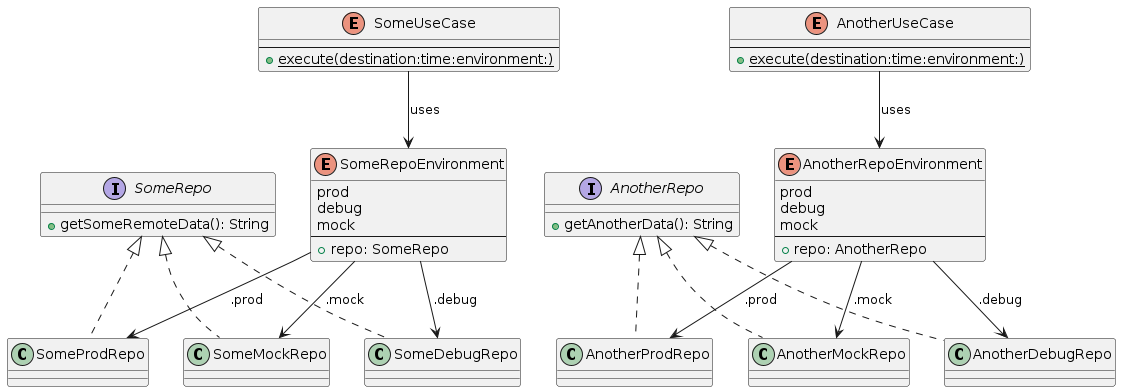

The diagram above was rendered by PlantUML. Its source (embedded in the PNG):
@startuml

interface SomeRepo {
    + getSomeRemoteData(): String
}

interface AnotherRepo {
    + getAnotherData(): String
}

class SomeProdRepo implements SomeRepo
class SomeDebugRepo implements SomeRepo
class SomeMockRepo implements SomeRepo

class AnotherProdRepo implements AnotherRepo
class AnotherDebugRepo implements AnotherRepo
class AnotherMockRepo implements AnotherRepo

enum SomeRepoEnvironment {
    prod
    debug
    mock
    --
    + repo: SomeRepo
}

enum AnotherRepoEnvironment {
    prod
    debug
    mock
    --
    + repo: AnotherRepo
}

SomeRepoEnvironment --> SomeProdRepo : .prod
SomeRepoEnvironment --> SomeDebugRepo : .debug
SomeRepoEnvironment --> SomeMockRepo : .mock

AnotherRepoEnvironment --> AnotherProdRepo : .prod
AnotherRepoEnvironment --> AnotherDebugRepo : .debug
AnotherRepoEnvironment --> AnotherMockRepo : .mock

enum SomeUseCase {
    --
    + {static} execute(destination:time:environment:)
}

enum AnotherUseCase {
    --
    + {static} execute(destination:time:environment:)
}

SomeUseCase --> SomeRepoEnvironment : uses
AnotherUseCase --> AnotherRepoEnvironment : uses

@enduml